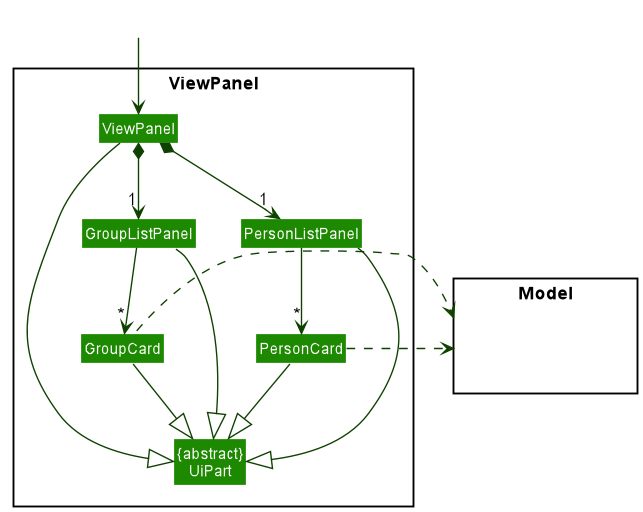

The diagram above was rendered by PlantUML. Its source (embedded in the PNG):
@startuml
!include style.puml
skinparam arrowThickness 1.1
skinparam arrowColor UI_COLOR_T4
skinparam classBackgroundColor UI_COLOR

package ViewPanel <<Rectangle>>{
Class "{abstract}\nUiPart" as UiPart
Class ViewPanel
Class GroupListPanel
Class GroupCard
Class PersonListPanel
Class PersonCard
}

package Model <<Rectangle>> {
Class HiddenModel #FFFFFF
}

Class HiddenOutside #FFFFFF
HiddenOutside --> ViewPanel

ViewPanel *-down-> "1" PersonListPanel
ViewPanel *-down-> "1" GroupListPanel

PersonListPanel -down-> "*" PersonCard
GroupListPanel -down-> "*" GroupCard

ViewPanel --|> UiPart
PersonListPanel --|> UiPart
PersonCard --|> UiPart
GroupListPanel --|> UiPart
GroupCard --|> UiPart

PersonCard .right.> Model
GroupCard .left.> Model

@enduml